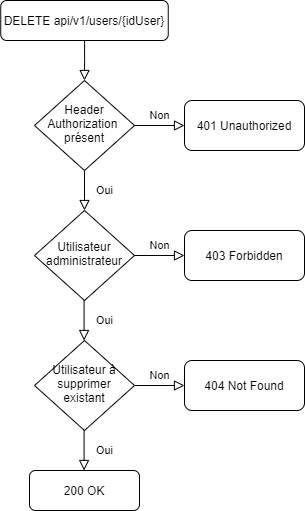

The diagram above was exported from draw.io. Its source (the exported page's mxGraphModel, read from the mxfile embedded in the PNG):
<mxGraphModel dx="1182" dy="707" grid="1" gridSize="10" guides="1" tooltips="1" connect="1" arrows="1" fold="1" page="1" pageScale="1" pageWidth="827" pageHeight="1169" math="0" shadow="0">
  <root>
    <mxCell id="WIyWlLk6GJQsqaUBKTNV-0" />
    <mxCell id="WIyWlLk6GJQsqaUBKTNV-1" parent="WIyWlLk6GJQsqaUBKTNV-0" />
    <mxCell id="a6PVWOtKJfk86Tn7hLOz-6" value="" style="rounded=0;html=1;jettySize=auto;orthogonalLoop=1;fontSize=11;endArrow=block;endFill=0;endSize=8;strokeWidth=1;shadow=0;labelBackgroundColor=none;edgeStyle=orthogonalEdgeStyle;" parent="WIyWlLk6GJQsqaUBKTNV-1" source="a6PVWOtKJfk86Tn7hLOz-7" target="a6PVWOtKJfk86Tn7hLOz-10" edge="1">
      <mxGeometry relative="1" as="geometry" />
    </mxCell>
    <mxCell id="a6PVWOtKJfk86Tn7hLOz-7" value="DELETE api/v1/users/{idUser}" style="rounded=1;whiteSpace=wrap;html=1;fontSize=12;glass=0;strokeWidth=1;shadow=0;" parent="WIyWlLk6GJQsqaUBKTNV-1" vertex="1">
      <mxGeometry x="136.25" y="40" width="167.5" height="40" as="geometry" />
    </mxCell>
    <mxCell id="a6PVWOtKJfk86Tn7hLOz-8" value="Oui" style="rounded=0;html=1;jettySize=auto;orthogonalLoop=1;fontSize=11;endArrow=block;endFill=0;endSize=8;strokeWidth=1;shadow=0;labelBackgroundColor=none;edgeStyle=orthogonalEdgeStyle;" parent="WIyWlLk6GJQsqaUBKTNV-1" source="a6PVWOtKJfk86Tn7hLOz-10" target="a6PVWOtKJfk86Tn7hLOz-12" edge="1">
      <mxGeometry y="20" relative="1" as="geometry">
        <mxPoint as="offset" />
      </mxGeometry>
    </mxCell>
    <mxCell id="a6PVWOtKJfk86Tn7hLOz-9" value="Non" style="edgeStyle=orthogonalEdgeStyle;rounded=0;html=1;jettySize=auto;orthogonalLoop=1;fontSize=11;endArrow=block;endFill=0;endSize=8;strokeWidth=1;shadow=0;labelBackgroundColor=none;" parent="WIyWlLk6GJQsqaUBKTNV-1" source="a6PVWOtKJfk86Tn7hLOz-10" target="a6PVWOtKJfk86Tn7hLOz-11" edge="1">
      <mxGeometry y="10" relative="1" as="geometry">
        <mxPoint as="offset" />
      </mxGeometry>
    </mxCell>
    <mxCell id="a6PVWOtKJfk86Tn7hLOz-10" value="Header Authorization&amp;nbsp;&lt;br&gt;présent" style="rhombus;whiteSpace=wrap;html=1;shadow=0;fontFamily=Helvetica;fontSize=12;align=center;strokeWidth=1;spacing=6;spacingTop=-4;" parent="WIyWlLk6GJQsqaUBKTNV-1" vertex="1">
      <mxGeometry x="170" y="120" width="100" height="90" as="geometry" />
    </mxCell>
    <mxCell id="a6PVWOtKJfk86Tn7hLOz-11" value="401 Unauthorized" style="rounded=1;whiteSpace=wrap;html=1;fontSize=12;glass=0;strokeWidth=1;shadow=0;" parent="WIyWlLk6GJQsqaUBKTNV-1" vertex="1">
      <mxGeometry x="320" y="140" width="120" height="50" as="geometry" />
    </mxCell>
    <mxCell id="a6PVWOtKJfk86Tn7hLOz-12" value="Utilisateur administrateur" style="rhombus;whiteSpace=wrap;html=1;shadow=0;fontFamily=Helvetica;fontSize=12;align=center;strokeWidth=1;spacing=6;spacingTop=-4;" parent="WIyWlLk6GJQsqaUBKTNV-1" vertex="1">
      <mxGeometry x="170" y="250" width="100" height="90" as="geometry" />
    </mxCell>
    <mxCell id="a6PVWOtKJfk86Tn7hLOz-13" value="Oui" style="rounded=0;html=1;jettySize=auto;orthogonalLoop=1;fontSize=11;endArrow=block;endFill=0;endSize=8;strokeWidth=1;shadow=0;labelBackgroundColor=none;edgeStyle=orthogonalEdgeStyle;" parent="WIyWlLk6GJQsqaUBKTNV-1" edge="1">
      <mxGeometry y="20" relative="1" as="geometry">
        <mxPoint as="offset" />
        <mxPoint x="219.57999999999998" y="340" as="sourcePoint" />
        <mxPoint x="219.57999999999998" y="380" as="targetPoint" />
      </mxGeometry>
    </mxCell>
    <mxCell id="a6PVWOtKJfk86Tn7hLOz-14" value="200 OK" style="rounded=1;whiteSpace=wrap;html=1;fontSize=12;glass=0;strokeWidth=1;shadow=0;" parent="WIyWlLk6GJQsqaUBKTNV-1" vertex="1">
      <mxGeometry x="165" y="510" width="110" height="40" as="geometry" />
    </mxCell>
    <mxCell id="a6PVWOtKJfk86Tn7hLOz-15" value="Non" style="edgeStyle=orthogonalEdgeStyle;rounded=0;html=1;jettySize=auto;orthogonalLoop=1;fontSize=11;endArrow=block;endFill=0;endSize=8;strokeWidth=1;shadow=0;labelBackgroundColor=none;" parent="WIyWlLk6GJQsqaUBKTNV-1" target="a6PVWOtKJfk86Tn7hLOz-16" edge="1">
      <mxGeometry y="10" relative="1" as="geometry">
        <mxPoint as="offset" />
        <mxPoint x="270" y="295" as="sourcePoint" />
      </mxGeometry>
    </mxCell>
    <mxCell id="a6PVWOtKJfk86Tn7hLOz-16" value="403 Forbidden" style="rounded=1;whiteSpace=wrap;html=1;fontSize=12;glass=0;strokeWidth=1;shadow=0;" parent="WIyWlLk6GJQsqaUBKTNV-1" vertex="1">
      <mxGeometry x="320" y="270" width="120" height="50" as="geometry" />
    </mxCell>
    <mxCell id="a6PVWOtKJfk86Tn7hLOz-17" value="Utilisateur à supprimer&lt;br&gt;existant" style="rhombus;whiteSpace=wrap;html=1;shadow=0;fontFamily=Helvetica;fontSize=12;align=center;strokeWidth=1;spacing=6;spacingTop=-4;" parent="WIyWlLk6GJQsqaUBKTNV-1" vertex="1">
      <mxGeometry x="170" y="380" width="100" height="90" as="geometry" />
    </mxCell>
    <mxCell id="a6PVWOtKJfk86Tn7hLOz-19" value="Non" style="edgeStyle=orthogonalEdgeStyle;rounded=0;html=1;jettySize=auto;orthogonalLoop=1;fontSize=11;endArrow=block;endFill=0;endSize=8;strokeWidth=1;shadow=0;labelBackgroundColor=none;" parent="WIyWlLk6GJQsqaUBKTNV-1" target="a6PVWOtKJfk86Tn7hLOz-20" edge="1">
      <mxGeometry y="10" relative="1" as="geometry">
        <mxPoint as="offset" />
        <mxPoint x="270" y="425" as="sourcePoint" />
      </mxGeometry>
    </mxCell>
    <mxCell id="a6PVWOtKJfk86Tn7hLOz-20" value="404 Not Found" style="rounded=1;whiteSpace=wrap;html=1;fontSize=12;glass=0;strokeWidth=1;shadow=0;" parent="WIyWlLk6GJQsqaUBKTNV-1" vertex="1">
      <mxGeometry x="320" y="400" width="120" height="50" as="geometry" />
    </mxCell>
    <mxCell id="a6PVWOtKJfk86Tn7hLOz-22" value="Oui" style="rounded=0;html=1;jettySize=auto;orthogonalLoop=1;fontSize=11;endArrow=block;endFill=0;endSize=8;strokeWidth=1;shadow=0;labelBackgroundColor=none;edgeStyle=orthogonalEdgeStyle;" parent="WIyWlLk6GJQsqaUBKTNV-1" edge="1">
      <mxGeometry y="20" relative="1" as="geometry">
        <mxPoint as="offset" />
        <mxPoint x="219.57999999999993" y="470" as="sourcePoint" />
        <mxPoint x="219.57999999999993" y="510" as="targetPoint" />
      </mxGeometry>
    </mxCell>
  </root>
</mxGraphModel>